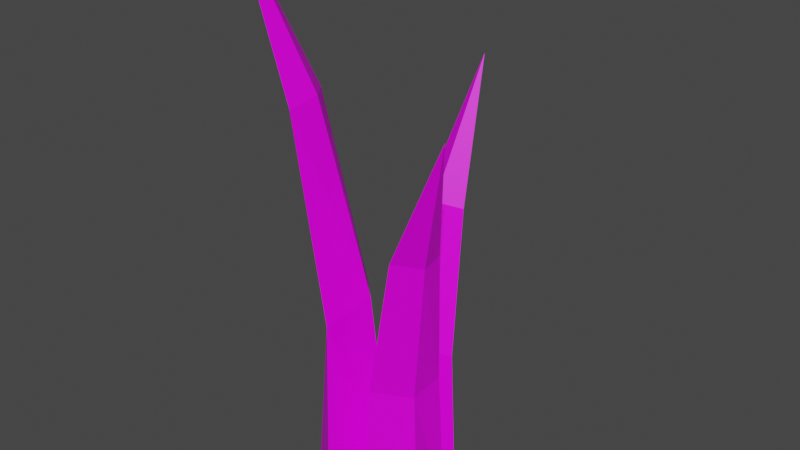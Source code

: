 # Source: Grass01.blend  (saved by Blender 2.82.7; exported with 4.5.12 LTS)
import bpy
from mathutils import Matrix  # noqa: F401  (used for matrix-valued properties, if any)

bpy.ops.wm.read_factory_settings(use_empty=True)
scene = bpy.context.scene
scene.name = 'Scene'

# ---- collections
col_collection = bpy.data.collections.new('Collection'); scene.collection.children.link(col_collection)

# ---- images (referenced by path relative to the original .blend; pixels are not part of the script)
import os
ASSET_DIR = os.environ.get("B2B_ASSET_DIR", "")  # directory of the original .blend (textures are referenced by path, not embedded)
HERE = os.path.dirname(os.path.abspath(__file__))  # packed textures are extracted next to this script under _unpacked/

def load_image(name, relpath, width, height, colorspace="sRGB"):
    """Load a texture the original file referenced (path relative to the .blend, or extracted next to this script)."""
    p = next((c for c in (os.path.join(HERE, relpath), os.path.join(ASSET_DIR, relpath)) if relpath and os.path.exists(c)), "")
    if p:
        img = bpy.data.images.load(p, check_existing=True)
        img.name = name
    else:  # same state as the original file: an image datablock whose file is absent (Cycles renders it pink)
        img = bpy.data.images.new(name, width, height)
        img.source = "FILE"
        img.filepath = "//" + (relpath or name)
    img.colorspace_settings.name = colorspace
    return img
img_0_jpg_001 = load_image('0.jpg.001', '0.jpg', 1024, 1024, 'sRGB')

# ---- materials (node trees are filled in below, after node groups)
mat_materialgrass01 = bpy.data.materials.new('MaterialGrass01')
mat_materialgrass01.use_transparent_shadow = False

# ---- material node trees
mat_materialgrass01.use_nodes = True; mat_materialgrass01.node_tree.nodes.clear()
_N = mat_materialgrass01.node_tree.nodes; _L = mat_materialgrass01.node_tree.links
n0 = _N.new('ShaderNodeOutputMaterial'); n0.name = 'Material Output'; n0.location = (300, 300)
n1 = _N.new('ShaderNodeBsdfPrincipled'); n1.name = 'Principled BSDF'; n1.location = (10, 300)
n1.distribution = 'GGX'
n1.subsurface_method = 'BURLEY'
n1.inputs[2].default_value = 0.4606
n1.inputs[3].default_value = 1.45
n1.inputs[13].default_value = 0.2364
n1.inputs[27].default_value = (0.0, 0.0, 0.0, 1.0)
n1.inputs[28].default_value = 1.0
n2 = _N.new('ShaderNodeTexImage'); n2.name = 'Image Texture'; n2.location = (-327, 223)
n2.image = img_0_jpg_001
_L.new(n1.outputs[0], n0.inputs[0])
_L.new(n2.outputs[0], n1.inputs[0])
_L.new(n2.outputs[1], n1.inputs[4])
n0.is_active_output = True

# ---- world
world_world = bpy.data.worlds.new('World'); scene.world = world_world
world_world.use_nodes = True; world_world.node_tree.nodes.clear()
_N = world_world.node_tree.nodes; _L = world_world.node_tree.links
n0 = _N.new('ShaderNodeOutputWorld'); n0.name = 'World Output'; n0.location = (300, 300)
n1 = _N.new('ShaderNodeBackground'); n1.name = 'Background'; n1.location = (10, 300)
n1.inputs[0].default_value = (0.05088, 0.05088, 0.05088, 1.0)
_L.new(n1.outputs[0], n0.inputs[0])
n0.is_active_output = True
world_world.color = (0.05088, 0.05088, 0.05088)
world_world.use_sun_shadow = False
world_world.sun_shadow_jitter_overblur = 0.0

# ---- meshes
me_circle = bpy.data.meshes.new('Circle')
me_circle.from_pydata([(-0.01349, -0.0552, 0.0), (0.0054, -0.001769, 0.0), (-0.04155, 0.02995, 0.0), (-0.05419, -0.02213, 3.848e-10), (-0.01669, -0.04771, 0.1573), (-0.01085, -0.00714, 0.166), (-0.03966, 0.02199, 0.1573), (-0.04358, -0.01863, 0.1468), (-0.04757, -0.04394, 0.3122), (-0.04603, -0.01873, 0.316), (-0.06293, 0.00266, 0.3122), (-0.06669, -0.02624, 0.3048), (-0.1008, -0.03284, 0.4298), (0.04676, 0.009602, 0.0), (0.00872, -0.006115, 0.0), (0.01436, -0.04688, 0.0), (0.0494, -0.02593, 0.002157), (0.04427, 0.004238, 0.1142), (0.01641, -0.01053, 0.1217), (0.01775, -0.042, 0.1142), (0.04236, -0.02189, 0.1088), (0.05722, -0.01428, 0.2268), (0.03975, -0.02392, 0.2307), (0.03948, -0.0452, 0.2268), (0.05769, -0.03069, 0.2235), (0.08812, -0.05166, 0.328), (-0.02357, 0.03039, 0.0), (0.008992, 0.005215, 0.0), (0.04155, 0.03039, 0.0), (0.009174, 0.04936, 0.0005982), (-0.01768, 0.0309, 0.1142), (0.008992, 0.01409, 0.1217), (0.03563, 0.0309, 0.1142), (0.009175, 0.04124, 0.1072), (-0.008057, 0.05135, 0.2268), (0.008992, 0.04099, 0.2307), (0.02758, 0.05135, 0.2268), (0.009175, 0.05891, 0.222), (0.008992, 0.09675, 0.328)], [], [(0, 7, 3), (6, 1, 2), (7, 2, 3), (1, 4, 0), (11, 6, 7), (5, 8, 4), (4, 11, 7), (10, 5, 6), (11, 12, 10), (9, 12, 8), (8, 12, 11), (10, 12, 9), (13, 20, 16), (19, 14, 15), (20, 15, 16), (14, 17, 13), (24, 19, 20), (18, 21, 17), (17, 24, 20), (23, 18, 19), (24, 25, 23), (22, 25, 21), (21, 25, 24), (23, 25, 22), (26, 33, 29), (32, 27, 28), (33, 28, 29), (27, 30, 26), (37, 32, 33), (31, 34, 30), (30, 37, 33), (36, 31, 32), (37, 38, 36), (35, 38, 34), (34, 38, 37), (36, 38, 35), (0, 4, 7), (6, 5, 1), (7, 6, 2), (1, 5, 4), (11, 10, 6), (5, 9, 8), (4, 8, 11), (10, 9, 5), (13, 17, 20), (19, 18, 14), (20, 19, 15), (14, 18, 17), (24, 23, 19), (18, 22, 21), (17, 21, 24), (23, 22, 18), (26, 30, 33), (32, 31, 27), (33, 32, 28), (27, 31, 30), (37, 36, 32), (31, 35, 34), (30, 34, 37), (36, 35, 31)])
_uv = me_circle.uv_layers.new(name='UVMap')
_uv.uv.foreach_set('vector', [0.3245, 0.1767, 0.3218, 0.1622, 0.3217, 0.1768, 0.3288, 0.162, 0.3247, 0.1778, 0.3298, 0.1776, 0.3218, 0.1622, 0.317, 0.1766, 0.3217, 0.1768, 0.33, 0.1347, 0.3339, 0.1505, 0.335, 0.1349, 0.323, 0.1468, 0.3181, 0.1611, 0.3218, 0.1622, 0.3304, 0.1512, 0.3342, 0.1659, 0.3339, 0.1505, 0.3243, 0.1611, 0.323, 0.1468, 0.3218, 0.1622, 0.3292, 0.1466, 0.3252, 0.1613, 0.3288, 0.162, 0.323, 0.1468, 0.3241, 0.1347, 0.3204, 0.146, 0.3321, 0.1662, 0.335, 0.1776, 0.3342, 0.1659, 0.3245, 0.146, 0.3241, 0.1347, 0.323, 0.1468, 0.3292, 0.1466, 0.3298, 0.1347, 0.3268, 0.1462, 0.341, 0.1669, 0.3383, 0.1561, 0.3383, 0.1667, 0.3535, 0.1561, 0.3503, 0.1674, 0.354, 0.1674, 0.3383, 0.1561, 0.3352, 0.1669, 0.3383, 0.1667, 0.3592, 0.1345, 0.3592, 0.1459, 0.3612, 0.1348, 0.3382, 0.1448, 0.3357, 0.1556, 0.3383, 0.1561, 0.3577, 0.1465, 0.359, 0.1573, 0.3592, 0.1459, 0.3405, 0.1556, 0.3382, 0.1448, 0.3383, 0.1561, 0.3536, 0.1448, 0.3507, 0.1553, 0.3535, 0.1561, 0.3382, 0.1448, 0.3378, 0.1345, 0.3363, 0.1445, 0.3581, 0.1576, 0.3612, 0.1681, 0.359, 0.1573, 0.3395, 0.1445, 0.3378, 0.1345, 0.3382, 0.1448, 0.3536, 0.1448, 0.354, 0.1345, 0.3517, 0.1444, 0.346, 0.1666, 0.3438, 0.1562, 0.3446, 0.1668, 0.3487, 0.1562, 0.3469, 0.1678, 0.3502, 0.1674, 0.3438, 0.1562, 0.3412, 0.167, 0.3446, 0.1668, 0.3555, 0.1345, 0.3556, 0.1459, 0.3576, 0.1348, 0.3444, 0.1449, 0.3413, 0.1557, 0.3438, 0.1562, 0.3541, 0.1465, 0.3554, 0.1573, 0.3556, 0.1459, 0.3452, 0.1554, 0.3444, 0.1449, 0.3438, 0.1562, 0.3486, 0.145, 0.3461, 0.1558, 0.3487, 0.1562, 0.3444, 0.1449, 0.346, 0.1345, 0.3426, 0.1445, 0.3545, 0.1576, 0.3576, 0.1681, 0.3554, 0.1573, 0.3554, 0.1573, 0.3576, 0.1681, 0.3562, 0.1571, 0.3486, 0.145, 0.3502, 0.1345, 0.347, 0.1448, 0.3245, 0.1767, 0.3243, 0.1611, 0.3218, 0.1622, 0.3288, 0.162, 0.3252, 0.1613, 0.3247, 0.1778, 0.3218, 0.1622, 0.3181, 0.1611, 0.317, 0.1766, 0.33, 0.1347, 0.3304, 0.1512, 0.3339, 0.1505, 0.323, 0.1468, 0.3204, 0.146, 0.3181, 0.1611, 0.3304, 0.1512, 0.3321, 0.1662, 0.3342, 0.1659, 0.3243, 0.1611, 0.3245, 0.146, 0.323, 0.1468, 0.3292, 0.1466, 0.3268, 0.1462, 0.3252, 0.1613, 0.341, 0.1669, 0.3405, 0.1556, 0.3383, 0.1561, 0.3535, 0.1561, 0.3507, 0.1553, 0.3503, 0.1674, 0.3383, 0.1561, 0.3357, 0.1556, 0.3352, 0.1669, 0.3592, 0.1345, 0.3577, 0.1465, 0.3592, 0.1459, 0.3382, 0.1448, 0.3363, 0.1445, 0.3357, 0.1556, 0.3577, 0.1465, 0.3581, 0.1576, 0.359, 0.1573, 0.3405, 0.1556, 0.3395, 0.1445, 0.3382, 0.1448, 0.3536, 0.1448, 0.3517, 0.1444, 0.3507, 0.1553, 0.346, 0.1666, 0.3452, 0.1554, 0.3438, 0.1562, 0.3487, 0.1562, 0.3461, 0.1558, 0.3469, 0.1678, 0.3438, 0.1562, 0.3413, 0.1557, 0.3412, 0.167, 0.3555, 0.1345, 0.3541, 0.1465, 0.3556, 0.1459, 0.3444, 0.1449, 0.3426, 0.1445, 0.3413, 0.1557, 0.3541, 0.1465, 0.3545, 0.1576, 0.3554, 0.1573, 0.3452, 0.1554, 0.3452, 0.1444, 0.3444, 0.1449, 0.3486, 0.145, 0.347, 0.1448, 0.3461, 0.1558])
me_circle.materials.append(mat_materialgrass01)
me_circle.use_remesh_fix_poles = True
me_circle.use_remesh_preserve_attributes = False
me_circle.use_mirror_vertex_groups = False
me_circle.update()

# ---- objects
ob_grass01 = bpy.data.objects.new('Grass01', me_circle)

# ---- transforms, parenting, visibility, modifiers, constraints
ob_grass01.location = (0.0, 0.0, 0.0)
ob_grass01.lineart.crease_threshold = 0.0

# ---- collection membership
col_collection.objects.link(ob_grass01)

# ---- scene / render settings (as saved in the file)
scene.frame_start = 1; scene.frame_end = 250; scene.frame_set(1)
scene.render.engine = 'BLENDER_EEVEE_NEXT'
scene.cycles.use_denoising = False
scene.cycles.samples = 128
scene.cycles.sampling_pattern = 'TABULATED_SOBOL'
scene.cycles.use_adaptive_sampling = False
scene.cycles.use_light_tree = False
scene.view_settings.view_transform = 'Filmic'
bpy.context.view_layer.update()

# ---- added for rendering (the .blend has no active camera and no usable light): camera, sun
cam_auto = bpy.data.cameras.new('AutoCamera')
cam_auto.lens = 50.0
cam_auto.sensor_width = 36.0
cam_auto.clip_end = 1000.0
ob_auto_camera = bpy.data.objects.new('AutoCamera', cam_auto)
scene.collection.objects.link(ob_auto_camera)
ob_auto_camera.location = (0.450214, -0.527083, 0.580133)
ob_auto_camera.rotation_euler = (1.09748, -7.21219e-08, 0.694738)
scene.camera = ob_auto_camera
light_auto_sun = bpy.data.lights.new('AutoSun', 'SUN')
light_auto_sun.energy = 3.0
light_auto_sun.angle = 0.0523599
ob_auto_sun = bpy.data.objects.new('AutoSun', light_auto_sun)
scene.collection.objects.link(ob_auto_sun)
ob_auto_sun.rotation_euler = (0.872665, 0.174533, 0.523599)
bpy.context.view_layer.update()
